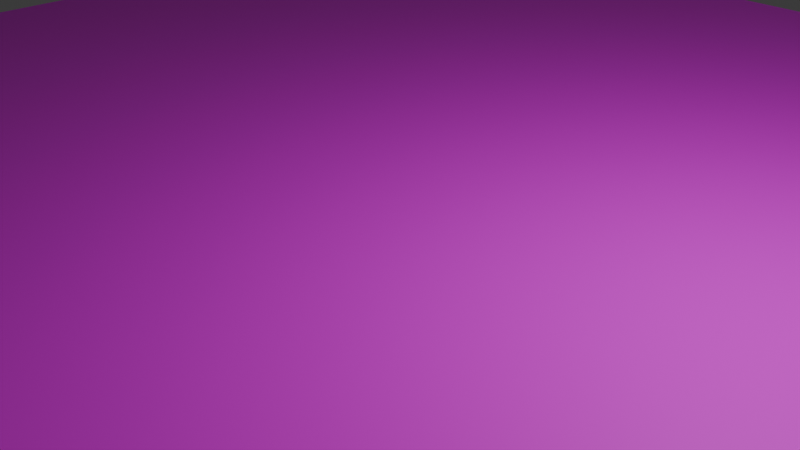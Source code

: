 # Source: JumpPlatform.blend  (saved by Blender 4.3.34; exported with 4.5.12 LTS)
import bpy
from mathutils import Matrix  # noqa: F401  (used for matrix-valued properties, if any)

bpy.ops.wm.read_factory_settings(use_empty=True)
scene = bpy.context.scene
scene.name = 'Scene'

# ---- collections
col_collection = bpy.data.collections.new('Collection'); scene.collection.children.link(col_collection)

# ---- images (referenced by path relative to the original .blend; pixels are not part of the script)
import os
ASSET_DIR = os.environ.get("B2B_ASSET_DIR", "")  # directory of the original .blend (textures are referenced by path, not embedded)
HERE = os.path.dirname(os.path.abspath(__file__))  # packed textures are extracted next to this script under _unpacked/

def load_image(name, relpath, width, height, colorspace="sRGB"):
    """Load a texture the original file referenced (path relative to the .blend, or extracted next to this script)."""
    p = next((c for c in (os.path.join(HERE, relpath), os.path.join(ASSET_DIR, relpath)) if relpath and os.path.exists(c)), "")
    if p:
        img = bpy.data.images.load(p, check_existing=True)
        img.name = name
    else:  # same state as the original file: an image datablock whose file is absent (Cycles renders it pink)
        img = bpy.data.images.new(name, width, height)
        img.source = "FILE"
        img.filepath = "//" + (relpath or name)
    img.colorspace_settings.name = colorspace
    return img
img_colormap_png = load_image('Colormap.png', 'Colormap.png', 1024, 1024, 'sRGB')

# ---- materials (node trees are filled in below, after node groups)
mat_material = bpy.data.materials.new('Material')
mat_material.alpha_threshold = 0.0
mat_material.roughness = 0.5
mat_material.line_color = (0.0, 0.0, 0.0, 1.0)

# ---- material node trees
mat_material.use_nodes = True; mat_material.node_tree.nodes.clear()
_N = mat_material.node_tree.nodes; _L = mat_material.node_tree.links
n0 = _N.new('ShaderNodeOutputMaterial'); n0.name = 'Material Output'; n0.location = (200, 100)
n1 = _N.new('ShaderNodeBsdfPrincipled'); n1.name = 'Principled BSDF'; n1.location = (-200, 100)
n1.inputs[3].default_value = 1.45
n2 = _N.new('ShaderNodeTexImage'); n2.name = '画像テクスチャ'; n2.location = (-490, 80)
n2.image = img_colormap_png
_L.new(n1.outputs[0], n0.inputs[0])
_L.new(n2.outputs[0], n1.inputs[0])
n0.is_active_output = True

# ---- world
world_world = bpy.data.worlds.new('World'); scene.world = world_world
world_world.use_nodes = True; world_world.node_tree.nodes.clear()
_N = world_world.node_tree.nodes; _L = world_world.node_tree.links
n0 = _N.new('ShaderNodeOutputWorld'); n0.name = 'World Output'; n0.location = (200, 100)
n1 = _N.new('ShaderNodeBackground'); n1.name = 'Background'; n1.location = (-200, 100)
n1.inputs[0].default_value = (0.05088, 0.05088, 0.05088, 1.0)
_L.new(n1.outputs[0], n0.inputs[0])
n0.is_active_output = True
world_world.color = (0.05088, 0.05088, 0.05088)
world_world.sun_shadow_jitter_overblur = 0.0

# ---- cameras
cam_camera = bpy.data.cameras.new('Camera')
cam_camera.clip_end = 100.0
cam_camera.ortho_scale = 7.314

# ---- lights
light_light = bpy.data.lights.new('Light', 'POINT')
light_light.energy = 1000.0
light_light.shadow_soft_size = 0.1

# ---- meshes
me_cube = bpy.data.meshes.new('Cube')
me_cube.from_pydata([(10.0, 10.0, 0.0), (10.0, 10.0, -5.0), (10.0, -10.0, 0.0), (10.0, -10.0, -5.0), (-10.0, 10.0, 0.0), (-10.0, 10.0, -5.0), (-10.0, -10.0, 0.0), (-10.0, -10.0, -5.0), (-10.0, 8.0, -5.0), (10.0, 8.0, 0.0), (-10.0, 8.0, 0.0), (10.0, 8.0, -5.0), (-10.0, -8.0, -5.0), (10.0, -8.0, 0.0), (-10.0, -8.0, 0.0), (10.0, -8.0, -5.0), (8.0, 10.0, -5.0), (8.0, -10.0, 0.0), (8.0, -10.0, -5.0), (8.0, 10.0, 0.0), (8.0, 8.0, -5.0), (8.0, 8.0, 0.0), (8.0, -8.0, -5.0), (8.0, -8.0, 0.0), (-8.0, 10.0, -5.0), (-8.0, -10.0, 0.0), (-8.0, 8.0, -5.0), (-8.0, -8.0, -5.0), (-8.0, -10.0, -5.0), (-8.0, 10.0, 0.0), (-8.0, 8.0, 0.0), (-8.0, -8.0, 0.0), (10.0, 10.0, -0.5), (-10.0, -10.0, -0.5), (10.0, -10.0, -0.5), (-10.0, 10.0, -0.5), (10.0, 8.0, -0.5), (-10.0, 8.0, -0.5), (-10.0, -8.0, -0.5), (10.0, -8.0, -0.5), (8.0, 10.0, -0.5), (8.0, -10.0, -0.5), (-8.0, 10.0, -0.5), (-8.0, -10.0, -0.5), (10.0, 10.0, -4.5), (10.0, -10.0, -4.5), (-10.0, 10.0, -4.5), (10.0, 8.0, -4.5), (-10.0, 8.0, -4.5), (-10.0, -8.0, -4.5), (10.0, -8.0, -4.5), (8.0, 10.0, -4.5), (8.0, -10.0, -4.5), (-8.0, 10.0, -4.5), (-8.0, -10.0, -4.5), (-10.0, -10.0, -4.5)], [], [(31, 14, 6, 25), (43, 25, 6, 33), (37, 10, 4, 35), (22, 15, 3, 18), (39, 13, 2, 34), (40, 19, 0, 32), (32, 0, 9, 36), (16, 1, 11, 20), (38, 14, 10, 37), (29, 4, 10, 30), (33, 6, 14, 38), (36, 9, 13, 39), (20, 11, 15, 22), (30, 10, 14, 31), (9, 21, 23, 13), (26, 20, 22, 27), (0, 19, 21, 9), (24, 16, 20, 26), (42, 29, 19, 40), (27, 22, 18, 28), (34, 2, 17, 41), (13, 23, 17, 2), (12, 27, 28, 7), (35, 4, 29, 42), (5, 24, 26, 8), (8, 26, 27, 12), (21, 30, 31, 23), (19, 29, 30, 21), (41, 17, 25, 43), (23, 31, 25, 17), (52, 41, 43, 54), (46, 35, 42, 53), (45, 34, 41, 52), (53, 42, 40, 51), (47, 36, 39, 50), (55, 33, 38, 49), (49, 38, 37, 48), (44, 32, 36, 47), (51, 40, 32, 44), (50, 39, 34, 45), (48, 37, 35, 46), (54, 43, 33, 55), (28, 54, 55, 7), (8, 48, 46, 5), (15, 50, 45, 3), (16, 51, 44, 1), (1, 44, 47, 11), (12, 49, 48, 8), (7, 55, 49, 12), (11, 47, 50, 15), (24, 53, 51, 16), (3, 45, 52, 18), (5, 46, 53, 24), (18, 52, 54, 28)])
_uv = me_cube.uv_layers.new(name='UVMap')
_uv.uv.foreach_set('vector', [0.7, 0.3, 0.7, 0.3, 0.7, 0.3, 0.7, 0.3, 0.7, 0.3, 0.7, 0.3, 0.7, 0.3, 0.7, 0.3, 0.7, 0.3, 0.7, 0.3, 0.7, 0.3, 0.7, 0.3, 0.7, 0.3, 0.7, 0.3, 0.7, 0.3, 0.7, 0.3, 0.7, 0.3, 0.7, 0.3, 0.7, 0.3, 0.7, 0.3, 0.7, 0.3, 0.7, 0.3, 0.7, 0.3, 0.7, 0.3, 0.7, 0.3, 0.7, 0.3, 0.7, 0.3, 0.7, 0.3, 0.7, 0.3, 0.7, 0.3, 0.7, 0.3, 0.7, 0.3, 0.7, 0.3, 0.7, 0.3, 0.7, 0.3, 0.7, 0.3, 0.7, 0.3, 0.7, 0.3, 0.7, 0.3, 0.7, 0.3, 0.7, 0.3, 0.7, 0.3, 0.7, 0.3, 0.7, 0.3, 0.7, 0.3, 0.7, 0.3, 0.7, 0.3, 0.7, 0.3, 0.7, 0.3, 0.7, 0.3, 0.7, 0.3, 0.7, 0.3, 0.7, 0.3, 0.7, 0.3, 0.7, 0.3, 0.7, 0.3, 0.7, 0.3, 0.7, 0.3, 0.7, 0.3, 0.7, 0.3, 0.55, 0.1, 0.55, 0.1, 0.55, 0.1, 0.55, 0.1, 0.7, 0.3, 0.7, 0.3, 0.7, 0.3, 0.7, 0.3, 0.7, 0.3, 0.7, 0.3, 0.7, 0.3, 0.7, 0.3, 0.7, 0.3, 0.7, 0.3, 0.7, 0.3, 0.7, 0.3, 0.7, 0.3, 0.7, 0.3, 0.7, 0.3, 0.7, 0.3, 0.7, 0.3, 0.7, 0.3, 0.7, 0.3, 0.7, 0.3, 0.7, 0.3, 0.7, 0.3, 0.7, 0.3, 0.7, 0.3, 0.7, 0.3, 0.7, 0.3, 0.7, 0.3, 0.7, 0.3, 0.7, 0.3, 0.7, 0.3, 0.7, 0.3, 0.7, 0.3, 0.7, 0.3, 0.7, 0.3, 0.7, 0.3, 0.7, 0.3, 0.7, 0.3, 0.7, 0.3, 0.7, 0.3, 0.7, 0.3, 0.55, 0.1, 0.55, 0.1, 0.55, 0.1, 0.55, 0.1, 0.7, 0.3, 0.7, 0.3, 0.7, 0.3, 0.7, 0.3, 0.7, 0.3, 0.7, 0.3, 0.7, 0.3, 0.7, 0.3, 0.7, 0.3, 0.7, 0.3, 0.7, 0.3, 0.7, 0.3, 0.7, 0.3, 0.7, 0.3, 0.7, 0.3, 0.7, 0.3, 0.7, 0.3, 0.7, 0.3, 0.7, 0.3, 0.7, 0.3, 0.7, 0.3, 0.7, 0.3, 0.7, 0.3, 0.7, 0.3, 0.7, 0.3, 0.7, 0.3, 0.7, 0.3, 0.7, 0.3, 0.7, 0.3, 0.7, 0.3, 0.7, 0.3, 0.7, 0.3, 0.7, 0.3, 0.7, 0.3, 0.7, 0.3, 0.7, 0.3, 0.7, 0.3, 0.7, 0.3, 0.7, 0.3, 0.7, 0.3, 0.7, 0.3, 0.7, 0.3, 0.7, 0.3, 0.7, 0.3, 0.7, 0.3, 0.7, 0.3, 0.7, 0.3, 0.7, 0.3, 0.7, 0.3, 0.7, 0.3, 0.7, 0.3, 0.7, 0.3, 0.7, 0.3, 0.7, 0.3, 0.7, 0.3, 0.7, 0.3, 0.7, 0.3, 0.7, 0.3, 0.7, 0.3, 0.7, 0.3, 0.7, 0.3, 0.7, 0.3, 0.7, 0.3, 0.7, 0.3, 0.7, 0.3, 0.7, 0.3, 0.7, 0.3, 0.7, 0.3, 0.7, 0.3, 0.7, 0.3, 0.7, 0.3, 0.7, 0.3, 0.7, 0.3, 0.7, 0.3, 0.7, 0.3, 0.7, 0.3, 0.7, 0.3, 0.7, 0.3, 0.7, 0.3, 0.7, 0.3, 0.7, 0.3, 0.7, 0.3, 0.7, 0.3, 0.7, 0.3, 0.7, 0.3, 0.7, 0.3, 0.7, 0.3, 0.7, 0.3, 0.7, 0.3, 0.7, 0.3, 0.7, 0.3, 0.7, 0.3, 0.7, 0.3, 0.7, 0.3, 0.7, 0.3, 0.7, 0.3, 0.7, 0.3, 0.7, 0.3, 0.7, 0.3, 0.7, 0.3, 0.7, 0.3, 0.7, 0.3, 0.7, 0.3, 0.7, 0.3, 0.7, 0.3, 0.7, 0.3, 0.7, 0.3, 0.7, 0.3])
me_cube.materials.append(mat_material)
me_cube.use_mirror_vertex_groups = False
me_cube.update()

# ---- objects
ob_cube = bpy.data.objects.new('Cube', me_cube)
ob_light = bpy.data.objects.new('Light', light_light)
ob_camera = bpy.data.objects.new('Camera', cam_camera)

# ---- transforms, parenting, visibility, modifiers, constraints
ob_cube.location = (0.0, 0.0, 0.0)
ob_cube.lock_rotations_4d = False
ob_cube.empty_display_type = 'ARROWS'
ob_cube.lineart.crease_threshold = 0.0
ob_light.location = (4.076, 1.005, 5.904)
ob_light.rotation_euler = (0.6503, 0.05522, 1.866)
ob_light.lock_rotations_4d = False
ob_light.empty_display_type = 'ARROWS'
ob_light.color = (0.0, 0.0, 0.0, 0.0)
ob_light.lineart.crease_threshold = 0.0
ob_camera.location = (7.359, -6.926, 4.958)
ob_camera.rotation_euler = (1.109, 0.0, 0.8149)
ob_camera.lock_rotations_4d = False
ob_camera.empty_display_type = 'ARROWS'
ob_camera.color = (0.0, 0.0, 0.0, 0.0)
ob_camera.display_type = 'WIRE'
ob_camera.lineart.crease_threshold = 0.0

# ---- collection membership
col_collection.objects.link(ob_cube)
col_collection.objects.link(ob_light)
col_collection.objects.link(ob_camera)

# ---- scene / render settings (as saved in the file)
scene.camera = ob_camera
scene.frame_start = 1; scene.frame_end = 250; scene.frame_set(1)
scene.render.engine = 'BLENDER_EEVEE_NEXT'
bpy.context.view_layer.update()
